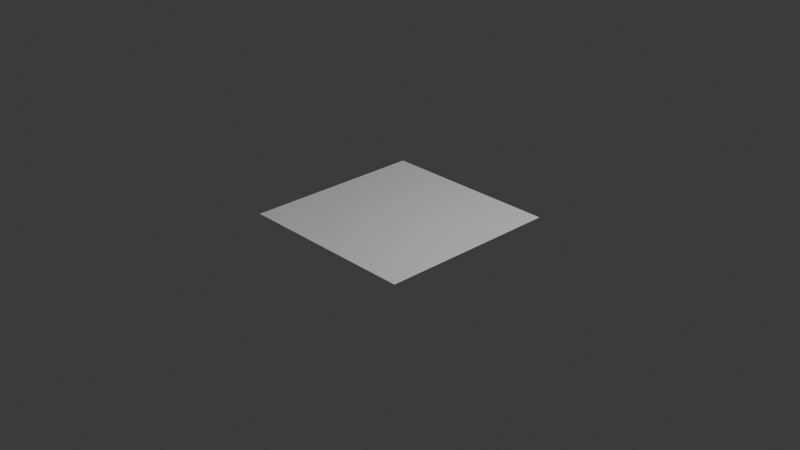 # Source: SanGabrielMountains.blend  (saved by Blender 4.1.24; exported with 4.5.12 LTS)
import bpy
from mathutils import Matrix  # noqa: F401  (used for matrix-valued properties, if any)

bpy.ops.wm.read_factory_settings(use_empty=True)
scene = bpy.context.scene
scene.name = 'Scene'

# ---- collections
col_collection = bpy.data.collections.new('Collection'); scene.collection.children.link(col_collection)

# ---- world
world_world = bpy.data.worlds.new('World'); scene.world = world_world
world_world.use_nodes = True; world_world.node_tree.nodes.clear()
_N = world_world.node_tree.nodes; _L = world_world.node_tree.links
n0 = _N.new('ShaderNodeOutputWorld'); n0.name = 'World Output'; n0.location = (300, 300)
n1 = _N.new('ShaderNodeBackground'); n1.name = 'Background'; n1.location = (10, 300)
n1.inputs[0].default_value = (0.05088, 0.05088, 0.05088, 1.0)
_L.new(n1.outputs[0], n0.inputs[0])
n0.is_active_output = True
world_world.color = (0.05088, 0.05088, 0.05088)
world_world.use_sun_shadow = False
world_world.sun_shadow_jitter_overblur = 0.0

# ---- cameras
cam_camera = bpy.data.cameras.new('Camera')
cam_camera.clip_end = 100.0
cam_camera.ortho_scale = 7.314

# ---- lights
light_light = bpy.data.lights.new('Light', 'POINT')
light_light.transmission_factor = 0.0
light_light.energy = 1000.0
light_light.shadow_soft_size = 0.1
light_light.shadow_maximum_resolution = 0.006
light_light.use_absolute_resolution = True

# ---- meshes
me_plane = bpy.data.meshes.new('Plane')
me_plane.from_pydata([(-1.0, -1.0, 0.0), (1.0, -1.0, 0.0), (-1.0, 1.0, 0.0), (1.0, 1.0, 0.0)], [], [(0, 1, 3, 2)])
me_plane.polygons.foreach_set('use_smooth', [True] * 1)
_uv = me_plane.uv_layers.new(name='UVMap')
_uv.uv.foreach_set('vector', [0.0, 0.0, 1.0, 0.0, 1.0, 1.0, 0.0, 1.0])
me_plane.update()

# ---- objects
ob_light = bpy.data.objects.new('Light', light_light)
ob_camera = bpy.data.objects.new('Camera', cam_camera)
ob_plane = bpy.data.objects.new('Plane', me_plane)

# ---- transforms, parenting, visibility, modifiers, constraints
ob_light.location = (4.076, 1.005, 5.904)
ob_light.rotation_euler = (0.6503, 0.05522, 1.866)
ob_light.lock_rotations_4d = False
ob_light.empty_display_type = 'ARROWS'
ob_light.color = (0.0, 0.0, 0.0, 0.0)
ob_light.lineart.crease_threshold = 0.0
ob_camera.location = (7.359, -6.926, 4.958)
ob_camera.rotation_euler = (1.109, 0.0, 0.8149)
ob_camera.lock_rotations_4d = False
ob_camera.empty_display_type = 'ARROWS'
ob_camera.color = (0.0, 0.0, 0.0, 0.0)
ob_camera.display_type = 'WIRE'
ob_camera.lineart.crease_threshold = 0.0
ob_plane.location = (0.0, 0.0, 0.0)
_m = ob_plane.modifiers.new('Subdivision', 'SUBSURF')
_m.subdivision_type = 'SIMPLE'
_m.levels = 9
_m.render_levels = 1
_m = ob_plane.modifiers.new('Displace', 'DISPLACE')
_m.strength = 0.07

# ---- collection membership
col_collection.objects.link(ob_light)
col_collection.objects.link(ob_camera)
col_collection.objects.link(ob_plane)

# ---- scene / render settings (as saved in the file)
scene.camera = ob_camera
scene.frame_start = 1; scene.frame_end = 250; scene.frame_set(1)
scene.render.engine = 'BLENDER_EEVEE_NEXT'
scene.cycles.sampling_pattern = 'TABULATED_SOBOL'
scene.eevee.ray_tracing_options.trace_max_roughness = 0.0
bpy.context.view_layer.update()
